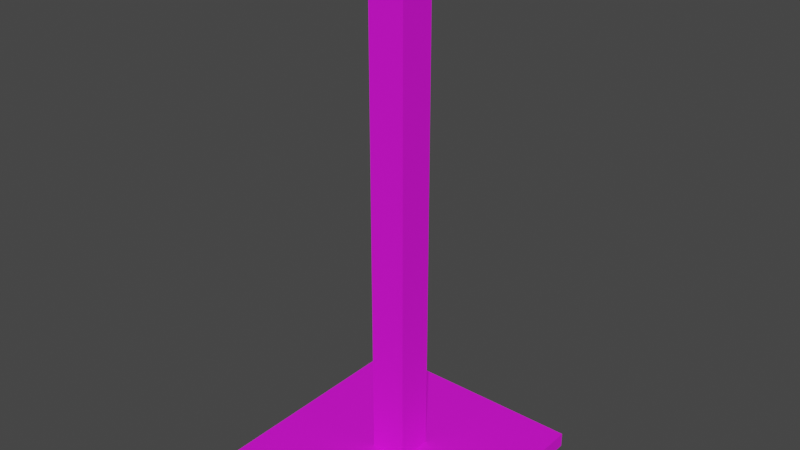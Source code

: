 # Source: untitled.blend  (saved by Blender 3.5.10; exported with 4.5.12 LTS)
import bpy
from mathutils import Matrix  # noqa: F401  (used for matrix-valued properties, if any)

bpy.ops.wm.read_factory_settings(use_empty=True)
scene = bpy.context.scene
scene.name = 'Scene'

# ---- collections
col_collection = bpy.data.collections.new('Collection'); scene.collection.children.link(col_collection)

# ---- images (referenced by path relative to the original .blend; pixels are not part of the script)
import os
ASSET_DIR = os.environ.get("B2B_ASSET_DIR", "")  # directory of the original .blend (textures are referenced by path, not embedded)
HERE = os.path.dirname(os.path.abspath(__file__))  # packed textures are extracted next to this script under _unpacked/

def load_image(name, relpath, width, height, colorspace="sRGB"):
    """Load a texture the original file referenced (path relative to the .blend, or extracted next to this script)."""
    p = next((c for c in (os.path.join(HERE, relpath), os.path.join(ASSET_DIR, relpath)) if relpath and os.path.exists(c)), "")
    if p:
        img = bpy.data.images.load(p, check_existing=True)
        img.name = name
    else:  # same state as the original file: an image datablock whose file is absent (Cycles renders it pink)
        img = bpy.data.images.new(name, width, height)
        img.source = "FILE"
        img.filepath = "//" + (relpath or name)
    img.colorspace_settings.name = colorspace
    return img
img_img_20230425_wa0007_jpg = load_image('IMG-20230425-WA0007.jpg', 'IMG-20230425-WA0007.jpg', 1024, 1024, 'sRGB')

# ---- materials (node trees are filled in below, after node groups)
mat_material = bpy.data.materials.new('Material')
mat_material.alpha_threshold = 0.0
mat_material.use_transparent_shadow = False
mat_material.roughness = 0.5
mat_material.line_color = (0.0, 0.0, 0.0, 1.0)

# ---- material node trees
mat_material.use_nodes = True; mat_material.node_tree.nodes.clear()
_N = mat_material.node_tree.nodes; _L = mat_material.node_tree.links
n0 = _N.new('ShaderNodeOutputMaterial'); n0.name = 'Material Output'; n0.location = (300, 300)
n1 = _N.new('ShaderNodeBsdfPrincipled'); n1.name = 'Principled BSDF'; n1.location = (10, 300)
n1.distribution = 'GGX'
n1.subsurface_method = 'RANDOM_WALK_SKIN'
n1.inputs[1].default_value = 0.1842
n1.inputs[2].default_value = 0.8158
n1.inputs[3].default_value = 1.45
n1.inputs[27].default_value = (0.0, 0.0, 0.0, 1.0)
n1.inputs[28].default_value = 1.0
n2 = _N.new('ShaderNodeTexImage'); n2.name = 'Image Texture'; n2.location = (-280, 280)
n2.image = img_img_20230425_wa0007_jpg
_L.new(n1.outputs[0], n0.inputs[0])
_L.new(n2.outputs[0], n1.inputs[0])
n0.is_active_output = True

# ---- world
world_world = bpy.data.worlds.new('World'); scene.world = world_world
world_world.use_nodes = True; world_world.node_tree.nodes.clear()
_N = world_world.node_tree.nodes; _L = world_world.node_tree.links
n0 = _N.new('ShaderNodeOutputWorld'); n0.name = 'World Output'; n0.location = (300, 300)
n1 = _N.new('ShaderNodeBackground'); n1.name = 'Background'; n1.location = (10, 300)
n1.inputs[0].default_value = (0.05088, 0.05088, 0.05088, 1.0)
_L.new(n1.outputs[0], n0.inputs[0])
n0.is_active_output = True
world_world.color = (0.05088, 0.05088, 0.05088)
world_world.use_sun_shadow = False
world_world.sun_shadow_jitter_overblur = 0.0

# ---- meshes
me_cube = bpy.data.meshes.new('Cube')
me_cube.from_pydata([(0.1576, 0.1576, 0.0), (1.0, 1.0, -0.1261), (0.1576, -0.1576, 0.0), (1.0, -1.0, -0.1261), (-0.1576, 0.1576, 0.0), (-1.0, 1.0, -0.1261), (-0.1576, -0.1576, 0.0), (-1.0, -1.0, -0.1261), (1.0, -1.0, 0.0), (-1.0, -1.0, 0.0), (1.0, 1.0, 0.0), (-1.0, 1.0, 0.0), (-0.1576, -0.1576, 3.067), (-0.1576, 0.1576, 3.067), (0.1576, -0.1576, 3.067), (0.1576, 0.1576, 3.067), (0.1576, 0.1576, 4.336), (0.1576, -0.1576, 4.336), (-0.1576, 0.1576, 4.336), (-0.1576, -0.1576, 4.336), (-0.1576, -0.1576, 4.246), (-0.1576, 0.1576, 4.246), (0.1576, -0.1576, 4.246), (0.1576, 0.1576, 4.246), (0.1576, 0.1576, 4.336), (0.1576, -0.1576, 4.336), (0.1576, -0.1576, 4.246), (0.1576, 0.1576, 4.246)], [], [(3, 8, 9, 7), (7, 9, 11, 5), (5, 1, 3, 7), (1, 10, 8, 3), (5, 11, 10, 1), (2, 6, 9, 8), (0, 2, 8, 10), (6, 4, 11, 9), (4, 0, 10, 11), (14, 15, 23, 22), (12, 14, 22, 20), (15, 13, 21, 23), (13, 12, 20, 21), (2, 0, 15, 14), (0, 4, 13, 15), (6, 2, 14, 12), (4, 6, 12, 13), (21, 20, 19, 18), (16, 18, 19, 17), (20, 22, 17, 19), (23, 21, 18, 16), (23, 16, 24, 27), (26, 27, 24, 25), (17, 22, 26, 25), (16, 17, 25, 24), (22, 23, 27, 26)])
_uv = me_cube.uv_layers.new(name='UVMap')
_uv.uv.foreach_set('vector', [0.3307, 0.9055, 0.3367, 0.9055, 0.3352, 1.001, 0.3292, 1.001, 0.3367, 0.9055, 0.3427, 0.9055, 0.3412, 1.001, 0.3352, 1.001, 0.5026, 1.002, 0.4073, 1.001, 0.4088, 0.9059, 0.5041, 0.9063, 0.3427, 0.9055, 0.3487, 0.9056, 0.3472, 1.001, 0.3412, 1.001, 0.3247, 0.9054, 0.3307, 0.9055, 0.3292, 1.001, 0.3232, 1.001, 0.4648, 0.851, 0.4498, 0.8509, 0.4103, 0.8106, 0.5056, 0.811, 0.4646, 0.866, 0.4648, 0.851, 0.5056, 0.811, 0.5041, 0.9063, 0.4498, 0.8509, 0.4495, 0.8659, 0.4088, 0.9059, 0.4103, 0.8106, 0.4495, 0.8659, 0.4646, 0.866, 0.5041, 0.9063, 0.4088, 0.9059, 0.3645, 0.8548, 0.3495, 0.8547, 0.3504, 0.7985, 0.3654, 0.7986, 0.3946, 0.855, 0.3795, 0.8549, 0.3804, 0.7987, 0.3954, 0.7988, 0.4096, 0.855, 0.3946, 0.855, 0.3954, 0.7988, 0.4105, 0.7988, 0.3795, 0.8549, 0.3645, 0.8548, 0.3654, 0.7986, 0.3804, 0.7987, 0.3622, 1.001, 0.3472, 1.001, 0.3495, 0.8547, 0.3645, 0.8548, 0.4073, 1.001, 0.3923, 1.001, 0.3946, 0.855, 0.4096, 0.855, 0.3923, 1.001, 0.3772, 1.001, 0.3795, 0.8549, 0.3946, 0.855, 0.3772, 1.001, 0.3622, 1.001, 0.3645, 0.8548, 0.3795, 0.8549, 0.3804, 0.7987, 0.3654, 0.7986, 0.3655, 0.7943, 0.3805, 0.7944, 0.3487, 0.9056, 0.3337, 0.9055, 0.3339, 0.8905, 0.3489, 0.8905, 0.3954, 0.7988, 0.3804, 0.7987, 0.3805, 0.7944, 0.3955, 0.7945, 0.4105, 0.7988, 0.3954, 0.7988, 0.3955, 0.7945, 0.4105, 0.7945, 0.3489, 0.8905, 0.3489, 0.8905, 0.3489, 0.8905, 0.3489, 0.8905, 0.3446, 0.8905, 0.3449, 0.8755, 0.3492, 0.8755, 0.3489, 0.8905, 0.3489, 0.8905, 0.3489, 0.8905, 0.3489, 0.8905, 0.3489, 0.8905, 0.3489, 0.8905, 0.3489, 0.8905, 0.3489, 0.8905, 0.3489, 0.8905, 0.3489, 0.8905, 0.3489, 0.8905, 0.3489, 0.8905, 0.3489, 0.8905])
me_cube.materials.append(mat_material)
me_cube.use_mirror_vertex_groups = False
me_cube.update()

# ---- objects
ob_cube = bpy.data.objects.new('Cube', me_cube)

# ---- transforms, parenting, visibility, modifiers, constraints
ob_cube.location = (0.0, 0.0, 0.0)
ob_cube.lock_rotations_4d = False
ob_cube.empty_display_type = 'ARROWS'
ob_cube.lineart.crease_threshold = 0.0

# ---- collection membership
col_collection.objects.link(ob_cube)

# ---- scene / render settings (as saved in the file)
scene.frame_start = 1; scene.frame_end = 250; scene.frame_set(1)
scene.render.engine = 'BLENDER_EEVEE_NEXT'
scene.cycles.sampling_pattern = 'TABULATED_SOBOL'
scene.view_settings.view_transform = 'Filmic'
bpy.context.view_layer.update()

# ---- added for rendering (the .blend has no active camera and no usable light): camera, sun
cam_auto = bpy.data.cameras.new('AutoCamera')
cam_auto.lens = 50.0
cam_auto.sensor_width = 36.0
cam_auto.clip_end = 1000.0
ob_auto_camera = bpy.data.objects.new('AutoCamera', cam_auto)
scene.collection.objects.link(ob_auto_camera)
ob_auto_camera.location = (4.88834, -5.86601, 6.01583)
ob_auto_camera.rotation_euler = (1.09748, -7.21219e-08, 0.694738)
scene.camera = ob_auto_camera
light_auto_sun = bpy.data.lights.new('AutoSun', 'SUN')
light_auto_sun.energy = 3.0
light_auto_sun.angle = 0.0523599
ob_auto_sun = bpy.data.objects.new('AutoSun', light_auto_sun)
scene.collection.objects.link(ob_auto_sun)
ob_auto_sun.rotation_euler = (0.872665, 0.174533, 0.523599)
bpy.context.view_layer.update()
